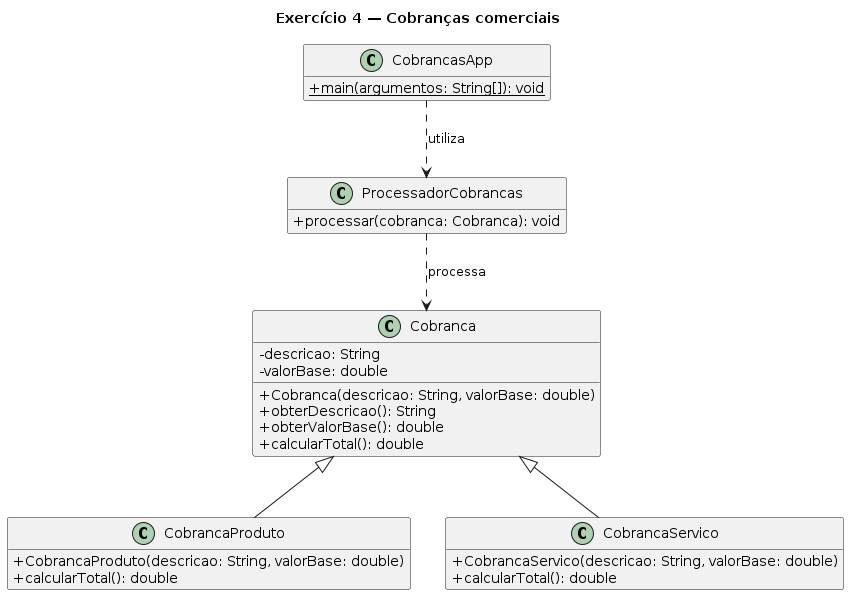

The diagram above was rendered by PlantUML. Its source (embedded in the PNG):
@startuml
title Exercício 4 — Cobranças comerciais
skinparam classAttributeIconSize 0
hide empty members

class Cobranca {
  - descricao: String
  - valorBase: double
  + Cobranca(descricao: String, valorBase: double)
  + obterDescricao(): String
  + obterValorBase(): double
  + calcularTotal(): double
}

class CobrancaProduto {
  + CobrancaProduto(descricao: String, valorBase: double)
  + calcularTotal(): double
}

class CobrancaServico {
  + CobrancaServico(descricao: String, valorBase: double)
  + calcularTotal(): double
}

class ProcessadorCobrancas {
  + processar(cobranca: Cobranca): void
}

class CobrancasApp {
  + {static} main(argumentos: String[]): void
}

Cobranca <|-- CobrancaProduto
Cobranca <|-- CobrancaServico
ProcessadorCobrancas ..> Cobranca : processa
CobrancasApp ..> ProcessadorCobrancas : utiliza
@enduml